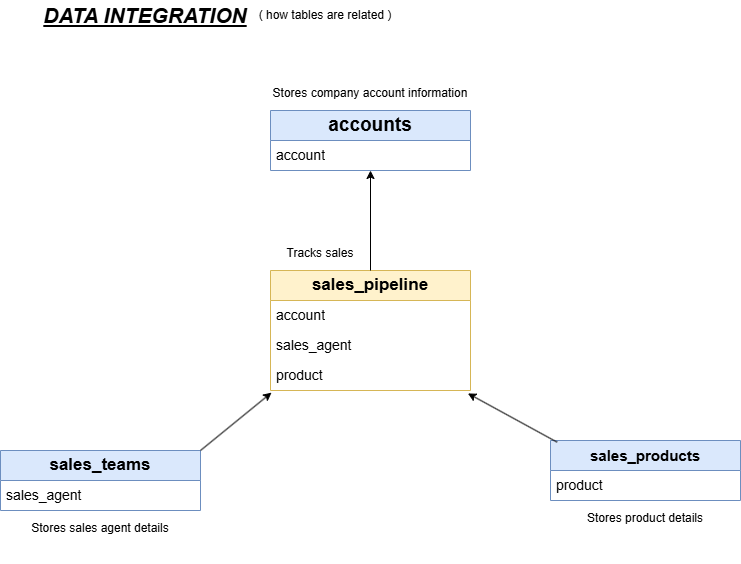

The diagram above was exported from draw.io. Its source (the exported page's mxGraphModel, read from the mxfile embedded in the PNG):
<mxGraphModel dx="1034" dy="570" grid="1" gridSize="10" guides="1" tooltips="1" connect="1" arrows="1" fold="1" page="1" pageScale="1" pageWidth="850" pageHeight="1100" math="0" shadow="0">
  <root>
    <mxCell id="0" />
    <mxCell id="1" parent="0" />
    <mxCell id="rHVwfAAnjXEyWop9oFQP-5" value="accounts" style="swimlane;fontStyle=1;childLayout=stackLayout;horizontal=1;startSize=30;horizontalStack=0;resizeParent=1;resizeParentMax=0;resizeLast=0;collapsible=1;marginBottom=0;whiteSpace=wrap;html=1;fillColor=#dae8fc;strokeColor=#6c8ebf;fontSize=19;" parent="1" vertex="1">
      <mxGeometry x="320" y="160" width="200" height="60" as="geometry">
        <mxRectangle x="320" y="40" width="90" height="30" as="alternateBounds" />
      </mxGeometry>
    </mxCell>
    <mxCell id="rHVwfAAnjXEyWop9oFQP-6" value="account" style="text;strokeColor=none;fillColor=none;align=left;verticalAlign=middle;spacingLeft=4;spacingRight=4;overflow=hidden;points=[[0,0.5],[1,0.5]];portConstraint=eastwest;rotatable=0;whiteSpace=wrap;html=1;fontSize=14;" parent="rHVwfAAnjXEyWop9oFQP-5" vertex="1">
      <mxGeometry y="30" width="200" height="30" as="geometry" />
    </mxCell>
    <mxCell id="rHVwfAAnjXEyWop9oFQP-16" value="sales_pipeline" style="swimlane;fontStyle=1;childLayout=stackLayout;horizontal=1;startSize=30;horizontalStack=0;resizeParent=1;resizeParentMax=0;resizeLast=0;collapsible=1;marginBottom=0;whiteSpace=wrap;html=1;fontSize=17;fillColor=#fff2cc;strokeColor=#d6b656;" parent="1" vertex="1">
      <mxGeometry x="320" y="320" width="200" height="120" as="geometry" />
    </mxCell>
    <mxCell id="rHVwfAAnjXEyWop9oFQP-17" value="account" style="text;align=left;verticalAlign=middle;spacingLeft=4;spacingRight=4;overflow=hidden;points=[[0,0.5],[1,0.5]];portConstraint=eastwest;rotatable=0;whiteSpace=wrap;html=1;fontSize=14;" parent="rHVwfAAnjXEyWop9oFQP-16" vertex="1">
      <mxGeometry y="30" width="200" height="30" as="geometry" />
    </mxCell>
    <mxCell id="rHVwfAAnjXEyWop9oFQP-18" value="sales_agent" style="text;strokeColor=none;fillColor=none;align=left;verticalAlign=middle;spacingLeft=4;spacingRight=4;overflow=hidden;points=[[0,0.5],[1,0.5]];portConstraint=eastwest;rotatable=0;whiteSpace=wrap;html=1;fontSize=14;" parent="rHVwfAAnjXEyWop9oFQP-16" vertex="1">
      <mxGeometry y="60" width="200" height="30" as="geometry" />
    </mxCell>
    <mxCell id="rHVwfAAnjXEyWop9oFQP-19" value="product" style="text;strokeColor=none;fillColor=none;align=left;verticalAlign=middle;spacingLeft=4;spacingRight=4;overflow=hidden;points=[[0,0.5],[1,0.5]];portConstraint=eastwest;rotatable=0;whiteSpace=wrap;html=1;fontSize=14;" parent="rHVwfAAnjXEyWop9oFQP-16" vertex="1">
      <mxGeometry y="90" width="200" height="30" as="geometry" />
    </mxCell>
    <mxCell id="rHVwfAAnjXEyWop9oFQP-20" value="sales_products" style="swimlane;fontStyle=1;childLayout=stackLayout;horizontal=1;startSize=30;horizontalStack=0;resizeParent=1;resizeParentMax=0;resizeLast=0;collapsible=1;marginBottom=0;whiteSpace=wrap;html=1;fillColor=#dae8fc;strokeColor=#6c8ebf;fontSize=15;" parent="1" vertex="1">
      <mxGeometry x="600" y="490" width="190" height="60" as="geometry" />
    </mxCell>
    <mxCell id="rHVwfAAnjXEyWop9oFQP-21" value="product" style="text;strokeColor=none;fillColor=none;align=left;verticalAlign=middle;spacingLeft=4;spacingRight=4;overflow=hidden;points=[[0,0.5],[1,0.5]];portConstraint=eastwest;rotatable=0;whiteSpace=wrap;html=1;fontSize=14;" parent="rHVwfAAnjXEyWop9oFQP-20" vertex="1">
      <mxGeometry y="30" width="190" height="30" as="geometry" />
    </mxCell>
    <mxCell id="rHVwfAAnjXEyWop9oFQP-24" value="sales_teams" style="swimlane;fontStyle=1;childLayout=stackLayout;horizontal=1;startSize=30;horizontalStack=0;resizeParent=1;resizeParentMax=0;resizeLast=0;collapsible=1;marginBottom=0;whiteSpace=wrap;html=1;fontSize=17;fillColor=#dae8fc;strokeColor=#6c8ebf;" parent="1" vertex="1">
      <mxGeometry x="50" y="500" width="200" height="60" as="geometry" />
    </mxCell>
    <mxCell id="rHVwfAAnjXEyWop9oFQP-25" value="sales_agent" style="text;strokeColor=none;fillColor=none;align=left;verticalAlign=middle;spacingLeft=4;spacingRight=4;overflow=hidden;points=[[0,0.5],[1,0.5]];portConstraint=eastwest;rotatable=0;whiteSpace=wrap;html=1;fontSize=14;" parent="rHVwfAAnjXEyWop9oFQP-24" vertex="1">
      <mxGeometry y="30" width="200" height="30" as="geometry" />
    </mxCell>
    <mxCell id="rHVwfAAnjXEyWop9oFQP-34" value="DATA INTEGRATION" style="text;html=1;align=center;verticalAlign=middle;whiteSpace=wrap;rounded=0;fontSize=21;fontStyle=7" parent="1" vertex="1">
      <mxGeometry x="80" y="50" width="230" height="30" as="geometry" />
    </mxCell>
    <mxCell id="rHVwfAAnjXEyWop9oFQP-35" value="( how tables are related )" style="text;html=1;align=center;verticalAlign=middle;whiteSpace=wrap;rounded=0;" parent="1" vertex="1">
      <mxGeometry x="300" y="50" width="150" height="30" as="geometry" />
    </mxCell>
    <mxCell id="rHVwfAAnjXEyWop9oFQP-37" value="" style="endArrow=classic;html=1;rounded=0;exitX=0.5;exitY=0;exitDx=0;exitDy=0;" parent="1" source="rHVwfAAnjXEyWop9oFQP-16" target="rHVwfAAnjXEyWop9oFQP-6" edge="1">
      <mxGeometry width="50" height="50" relative="1" as="geometry">
        <mxPoint x="380" y="260" as="sourcePoint" />
        <mxPoint x="430" y="210" as="targetPoint" />
      </mxGeometry>
    </mxCell>
    <mxCell id="rHVwfAAnjXEyWop9oFQP-38" value="" style="endArrow=classic;html=1;rounded=0;exitX=1;exitY=0;exitDx=0;exitDy=0;entryX=0.005;entryY=1.071;entryDx=0;entryDy=0;entryPerimeter=0;" parent="1" source="rHVwfAAnjXEyWop9oFQP-24" target="rHVwfAAnjXEyWop9oFQP-19" edge="1">
      <mxGeometry width="50" height="50" relative="1" as="geometry">
        <mxPoint x="380" y="410" as="sourcePoint" />
        <mxPoint x="430" y="360" as="targetPoint" />
      </mxGeometry>
    </mxCell>
    <mxCell id="rHVwfAAnjXEyWop9oFQP-39" value="" style="endArrow=classic;html=1;rounded=0;exitX=0.035;exitY=0.028;exitDx=0;exitDy=0;exitPerimeter=0;entryX=0.987;entryY=1.097;entryDx=0;entryDy=0;entryPerimeter=0;" parent="1" source="rHVwfAAnjXEyWop9oFQP-20" target="rHVwfAAnjXEyWop9oFQP-19" edge="1">
      <mxGeometry width="50" height="50" relative="1" as="geometry">
        <mxPoint x="450" y="450" as="sourcePoint" />
        <mxPoint x="430" y="360" as="targetPoint" />
      </mxGeometry>
    </mxCell>
    <mxCell id="rHVwfAAnjXEyWop9oFQP-40" value="&#10;Stores company account information&#10;&#10;" style="text;html=1;align=center;verticalAlign=middle;whiteSpace=wrap;rounded=0;" parent="1" vertex="1">
      <mxGeometry x="320" y="140" width="200" height="20" as="geometry" />
    </mxCell>
    <mxCell id="rHVwfAAnjXEyWop9oFQP-41" value="&#10;Tracks sales &#10;&#10;" style="text;html=1;align=center;verticalAlign=middle;whiteSpace=wrap;rounded=0;" parent="1" vertex="1">
      <mxGeometry x="320" y="300" width="100" height="20" as="geometry" />
    </mxCell>
    <mxCell id="rHVwfAAnjXEyWop9oFQP-42" value="&#10;Stores sales agent details &#10;&#10;" style="text;html=1;align=center;verticalAlign=middle;whiteSpace=wrap;rounded=0;" parent="1" vertex="1">
      <mxGeometry x="50" y="570" width="200" height="30" as="geometry" />
    </mxCell>
    <mxCell id="rHVwfAAnjXEyWop9oFQP-43" value="&#10;Stores product details &#10;&#10;" style="text;html=1;align=center;verticalAlign=middle;whiteSpace=wrap;rounded=0;" parent="1" vertex="1">
      <mxGeometry x="600" y="560" width="190" height="30" as="geometry" />
    </mxCell>
  </root>
</mxGraphModel>